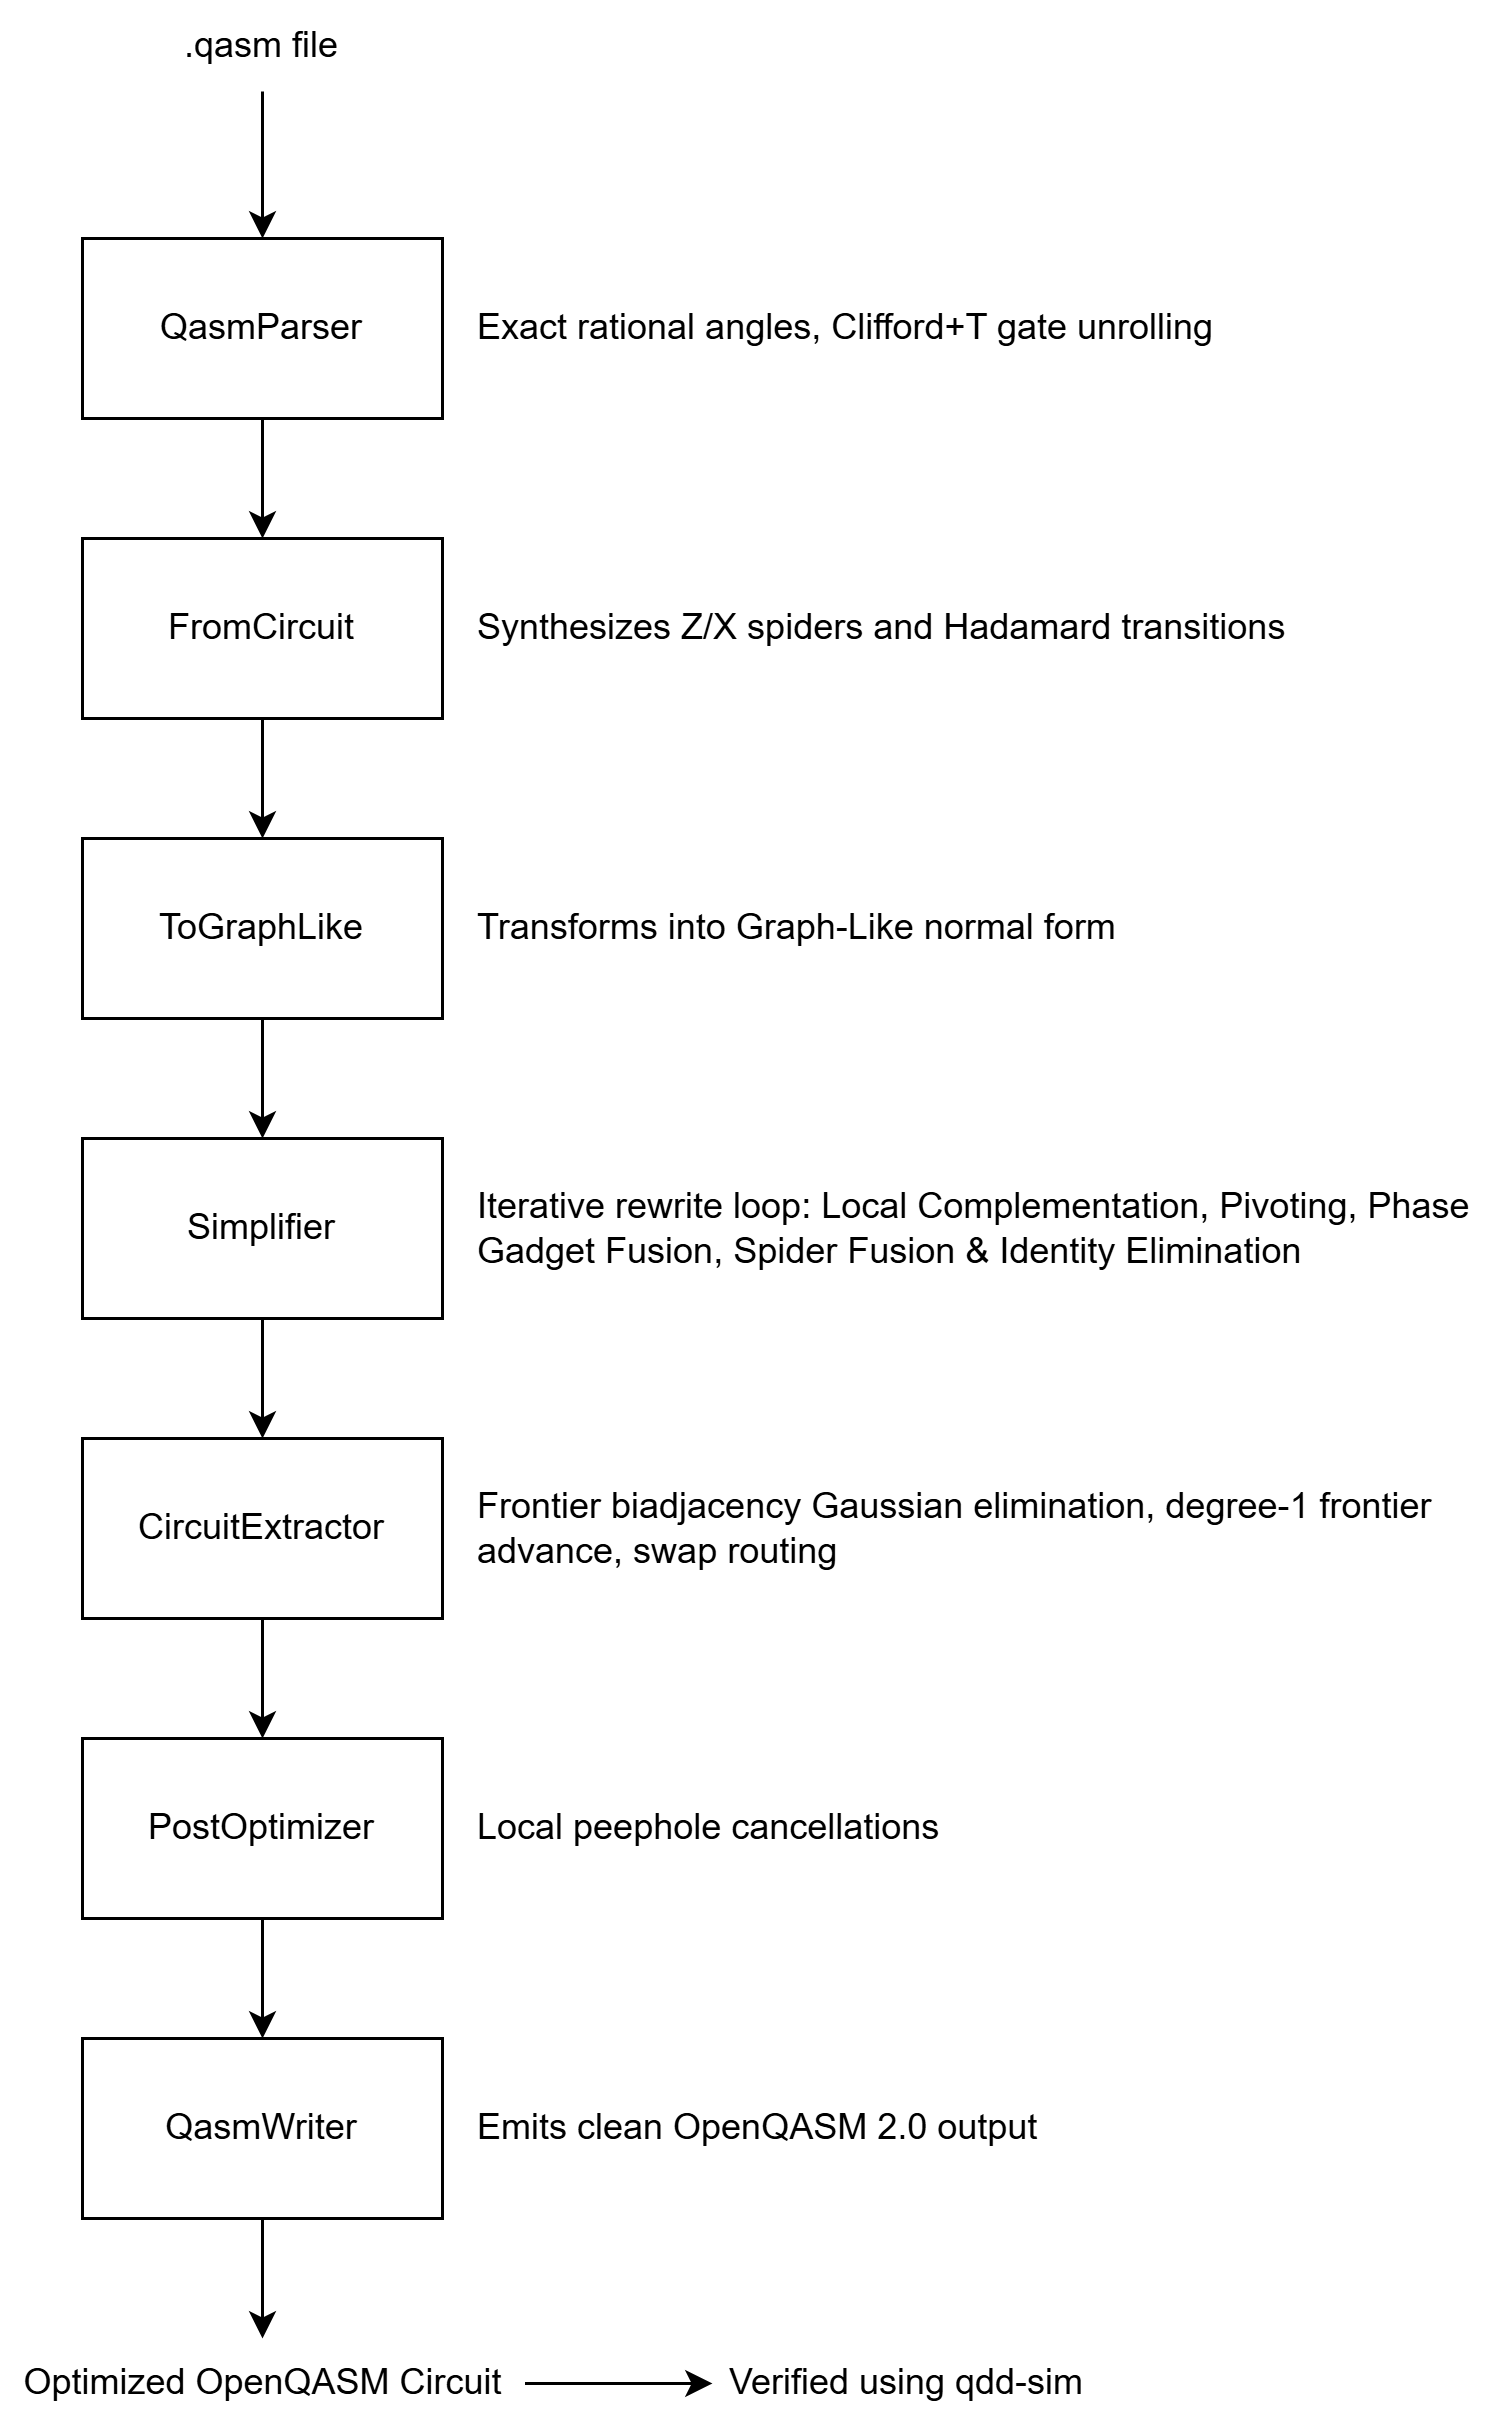

The diagram above was exported from draw.io. Its source (the exported page's mxGraphModel, read from the mxfile embedded in the PNG):
<mxGraphModel dx="1292" dy="1011" grid="1" gridSize="10" guides="1" tooltips="1" connect="1" arrows="1" fold="1" page="1" pageScale="1" pageWidth="850" pageHeight="1100" math="0" shadow="0">
  <root>
    <mxCell id="0" />
    <mxCell id="1" parent="0" />
    <mxCell id="ZPrCcVtzQlnBSetyAdFx-8" edge="1" parent="1" source="ZPrCcVtzQlnBSetyAdFx-1" style="edgeStyle=orthogonalEdgeStyle;rounded=0;orthogonalLoop=1;jettySize=auto;html=1;" target="ZPrCcVtzQlnBSetyAdFx-2" value="">
      <mxGeometry relative="1" as="geometry" />
    </mxCell>
    <mxCell id="ZPrCcVtzQlnBSetyAdFx-1" parent="1" style="text;html=1;whiteSpace=wrap;strokeColor=none;fillColor=none;align=center;verticalAlign=middle;rounded=0;" value=".qasm file" vertex="1">
      <mxGeometry height="30" width="60" x="400" y="401" as="geometry" />
    </mxCell>
    <mxCell id="ZPrCcVtzQlnBSetyAdFx-9" edge="1" parent="1" source="ZPrCcVtzQlnBSetyAdFx-2" style="edgeStyle=orthogonalEdgeStyle;rounded=0;orthogonalLoop=1;jettySize=auto;html=1;" target="ZPrCcVtzQlnBSetyAdFx-4" value="">
      <mxGeometry relative="1" as="geometry" />
    </mxCell>
    <mxCell id="ZPrCcVtzQlnBSetyAdFx-2" parent="1" style="rounded=0;whiteSpace=wrap;html=1;" value="QasmParser" vertex="1">
      <mxGeometry height="60" width="120" x="370" y="480" as="geometry" />
    </mxCell>
    <mxCell id="ZPrCcVtzQlnBSetyAdFx-3" parent="1" style="text;html=1;whiteSpace=wrap;strokeColor=none;fillColor=none;align=left;verticalAlign=middle;rounded=0;" value="Exact rational angles, Clifford+T gate unrolling" vertex="1">
      <mxGeometry height="30" width="250" x="500" y="495" as="geometry" />
    </mxCell>
    <mxCell id="ZPrCcVtzQlnBSetyAdFx-10" edge="1" parent="1" source="ZPrCcVtzQlnBSetyAdFx-4" style="edgeStyle=orthogonalEdgeStyle;rounded=0;orthogonalLoop=1;jettySize=auto;html=1;" target="ZPrCcVtzQlnBSetyAdFx-6" value="">
      <mxGeometry relative="1" as="geometry" />
    </mxCell>
    <mxCell id="ZPrCcVtzQlnBSetyAdFx-4" parent="1" style="rounded=0;whiteSpace=wrap;html=1;" value="FromCircuit" vertex="1">
      <mxGeometry height="60" width="120" x="370" y="580" as="geometry" />
    </mxCell>
    <mxCell id="ZPrCcVtzQlnBSetyAdFx-5" parent="1" style="text;html=1;whiteSpace=wrap;strokeColor=none;fillColor=none;align=left;verticalAlign=middle;rounded=0;" value="Synthesizes Z/X spiders and Hadamard transitions" vertex="1">
      <mxGeometry height="30" width="280" x="500" y="595" as="geometry" />
    </mxCell>
    <mxCell id="ZPrCcVtzQlnBSetyAdFx-27" edge="1" parent="1" source="ZPrCcVtzQlnBSetyAdFx-6" style="edgeStyle=orthogonalEdgeStyle;rounded=0;orthogonalLoop=1;jettySize=auto;html=1;" target="ZPrCcVtzQlnBSetyAdFx-11" value="">
      <mxGeometry relative="1" as="geometry" />
    </mxCell>
    <mxCell id="ZPrCcVtzQlnBSetyAdFx-6" parent="1" style="rounded=0;whiteSpace=wrap;html=1;" value="ToGraphLike" vertex="1">
      <mxGeometry height="60" width="120" x="370" y="680" as="geometry" />
    </mxCell>
    <mxCell id="ZPrCcVtzQlnBSetyAdFx-7" parent="1" style="text;html=1;whiteSpace=wrap;strokeColor=none;fillColor=none;align=left;verticalAlign=middle;rounded=0;" value="Transforms into Graph-Like normal form" vertex="1">
      <mxGeometry height="30" width="280" x="500" y="695" as="geometry" />
    </mxCell>
    <mxCell id="ZPrCcVtzQlnBSetyAdFx-26" edge="1" parent="1" source="ZPrCcVtzQlnBSetyAdFx-11" style="edgeStyle=orthogonalEdgeStyle;rounded=0;orthogonalLoop=1;jettySize=auto;html=1;" target="ZPrCcVtzQlnBSetyAdFx-13" value="">
      <mxGeometry relative="1" as="geometry" />
    </mxCell>
    <mxCell id="ZPrCcVtzQlnBSetyAdFx-11" parent="1" style="rounded=0;whiteSpace=wrap;html=1;" value="Simplifier" vertex="1">
      <mxGeometry height="60" width="120" x="370" y="780" as="geometry" />
    </mxCell>
    <mxCell id="ZPrCcVtzQlnBSetyAdFx-12" parent="1" style="text;html=1;whiteSpace=wrap;strokeColor=none;fillColor=none;align=left;verticalAlign=middle;rounded=0;" value="Iterative rewrite loop:&amp;nbsp;Local Complementation,&amp;nbsp;Pivoting,&amp;nbsp;Phase Gadget Fusion,&amp;nbsp;Spider Fusion &amp;amp; Identity Elimination" vertex="1">
      <mxGeometry height="30" width="340" x="500" y="795" as="geometry" />
    </mxCell>
    <mxCell id="ZPrCcVtzQlnBSetyAdFx-25" edge="1" parent="1" source="ZPrCcVtzQlnBSetyAdFx-13" style="edgeStyle=orthogonalEdgeStyle;rounded=0;orthogonalLoop=1;jettySize=auto;html=1;" target="ZPrCcVtzQlnBSetyAdFx-15" value="">
      <mxGeometry relative="1" as="geometry" />
    </mxCell>
    <mxCell id="ZPrCcVtzQlnBSetyAdFx-13" parent="1" style="rounded=0;whiteSpace=wrap;html=1;" value="CircuitExtractor" vertex="1">
      <mxGeometry height="60" width="120" x="370" y="880" as="geometry" />
    </mxCell>
    <mxCell id="ZPrCcVtzQlnBSetyAdFx-14" parent="1" style="text;html=1;whiteSpace=wrap;strokeColor=none;fillColor=none;align=left;verticalAlign=middle;rounded=0;" value="Frontier biadjacency Gaussian elimination,&amp;nbsp;degree-1 frontier advance, swap routing" vertex="1">
      <mxGeometry height="30" width="340" x="500" y="895" as="geometry" />
    </mxCell>
    <mxCell id="ZPrCcVtzQlnBSetyAdFx-24" edge="1" parent="1" source="ZPrCcVtzQlnBSetyAdFx-15" style="edgeStyle=orthogonalEdgeStyle;rounded=0;orthogonalLoop=1;jettySize=auto;html=1;" target="ZPrCcVtzQlnBSetyAdFx-17" value="">
      <mxGeometry relative="1" as="geometry" />
    </mxCell>
    <mxCell id="ZPrCcVtzQlnBSetyAdFx-15" parent="1" style="rounded=0;whiteSpace=wrap;html=1;" value="PostOptimizer" vertex="1">
      <mxGeometry height="60" width="120" x="370" y="980" as="geometry" />
    </mxCell>
    <mxCell id="ZPrCcVtzQlnBSetyAdFx-16" parent="1" style="text;html=1;whiteSpace=wrap;strokeColor=none;fillColor=none;align=left;verticalAlign=middle;rounded=0;" value="Local peephole cancellations" vertex="1">
      <mxGeometry height="30" width="340" x="500" y="995" as="geometry" />
    </mxCell>
    <mxCell id="ZPrCcVtzQlnBSetyAdFx-23" edge="1" parent="1" source="ZPrCcVtzQlnBSetyAdFx-17" style="edgeStyle=orthogonalEdgeStyle;rounded=0;orthogonalLoop=1;jettySize=auto;html=1;" target="ZPrCcVtzQlnBSetyAdFx-19" value="">
      <mxGeometry relative="1" as="geometry" />
    </mxCell>
    <mxCell id="ZPrCcVtzQlnBSetyAdFx-17" parent="1" style="rounded=0;whiteSpace=wrap;html=1;" value="QasmWriter" vertex="1">
      <mxGeometry height="60" width="120" x="370" y="1080" as="geometry" />
    </mxCell>
    <mxCell id="ZPrCcVtzQlnBSetyAdFx-18" parent="1" style="text;html=1;whiteSpace=wrap;strokeColor=none;fillColor=none;align=left;verticalAlign=middle;rounded=0;" value="Emits clean OpenQASM 2.0 output" vertex="1">
      <mxGeometry height="30" width="340" x="500" y="1095" as="geometry" />
    </mxCell>
    <mxCell id="ZPrCcVtzQlnBSetyAdFx-22" edge="1" parent="1" source="ZPrCcVtzQlnBSetyAdFx-19" style="edgeStyle=orthogonalEdgeStyle;rounded=0;orthogonalLoop=1;jettySize=auto;html=1;" target="ZPrCcVtzQlnBSetyAdFx-20" value="">
      <mxGeometry relative="1" as="geometry" />
    </mxCell>
    <mxCell id="ZPrCcVtzQlnBSetyAdFx-19" parent="1" style="text;html=1;whiteSpace=wrap;strokeColor=none;fillColor=none;align=center;verticalAlign=middle;rounded=0;" value="Optimized OpenQASM Circuit" vertex="1">
      <mxGeometry height="30" width="175" x="342.5" y="1180" as="geometry" />
    </mxCell>
    <mxCell id="ZPrCcVtzQlnBSetyAdFx-20" parent="1" style="text;html=1;whiteSpace=wrap;strokeColor=none;fillColor=none;align=center;verticalAlign=middle;rounded=0;" value="Verified using qdd-sim" vertex="1">
      <mxGeometry height="30" width="130" x="580" y="1180" as="geometry" />
    </mxCell>
  </root>
</mxGraphModel>